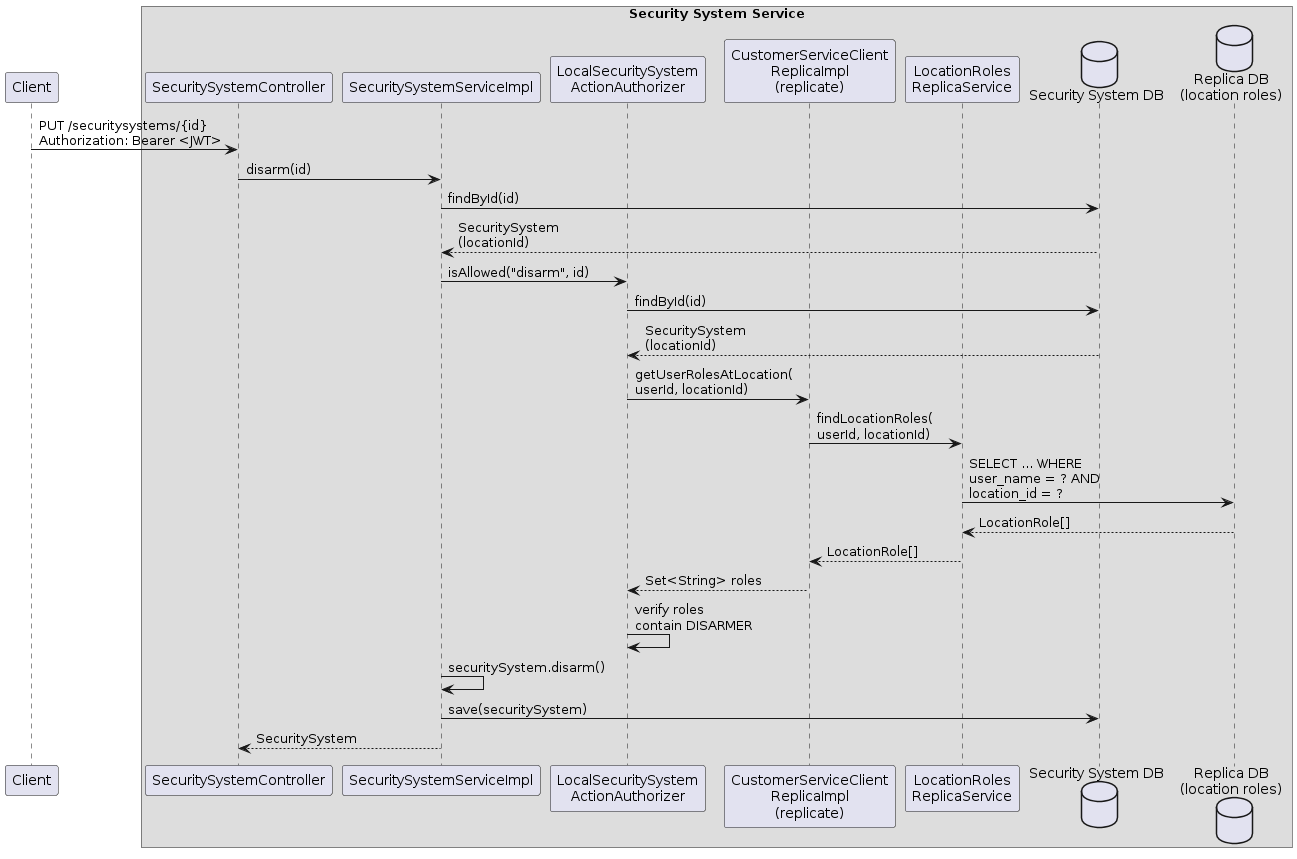

The diagram above was rendered by PlantUML. Its source (embedded in the PNG):
@startuml

participant "Client" as C

box "Security System Service"
  participant "SecuritySystemController" as SSC
  participant "SecuritySystemServiceImpl" as SSVC
  participant "LocalSecuritySystem\nActionAuthorizer" as AUTH
  participant "CustomerServiceClient\nReplicaImpl\n(replicate)" as CSC
  participant "LocationRoles\nReplicaService" as LRRS
  database "Security System DB" as SSDB
  database "Replica DB\n(location roles)" as RDB
end box

C -> SSC : PUT /securitysystems/{id}\nAuthorization: Bearer <JWT>
SSC -> SSVC : disarm(id)
SSVC -> SSDB : findById(id)
SSDB --> SSVC : SecuritySystem\n(locationId)

SSVC -> AUTH : isAllowed("disarm", id)
AUTH -> SSDB : findById(id)
SSDB --> AUTH : SecuritySystem\n(locationId)
AUTH -> CSC : getUserRolesAtLocation(\nuserId, locationId)
CSC -> LRRS : findLocationRoles(\nuserId, locationId)
LRRS -> RDB : SELECT ... WHERE\nuser_name = ? AND\nlocation_id = ?
RDB --> LRRS : LocationRole[]
LRRS --> CSC : LocationRole[]
CSC --> AUTH : Set<String> roles
AUTH -> AUTH : verify roles\ncontain DISARMER

SSVC -> SSVC : securitySystem.disarm()
SSVC -> SSDB : save(securitySystem)
SSVC --> SSC : SecuritySystem

@enduml